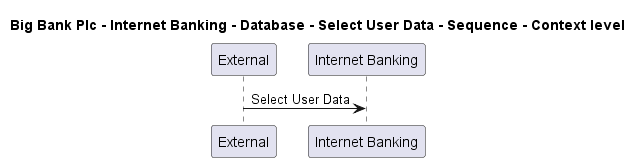

The diagram above was rendered by PlantUML. Its source (embedded in the PNG):
@startuml
skinparam noteTextAlignment left

title Big Bank Plc - Internet Banking - Database - Select User Data - Sequence - Context level

participant "External" as C4InterFlow.SoftwareSystems.ExternalSystem
participant "Internet Banking" as BigBankPlc.SoftwareSystems.InternetBanking

C4InterFlow.SoftwareSystems.ExternalSystem -> BigBankPlc.SoftwareSystems.InternetBanking : Select User Data


@enduml